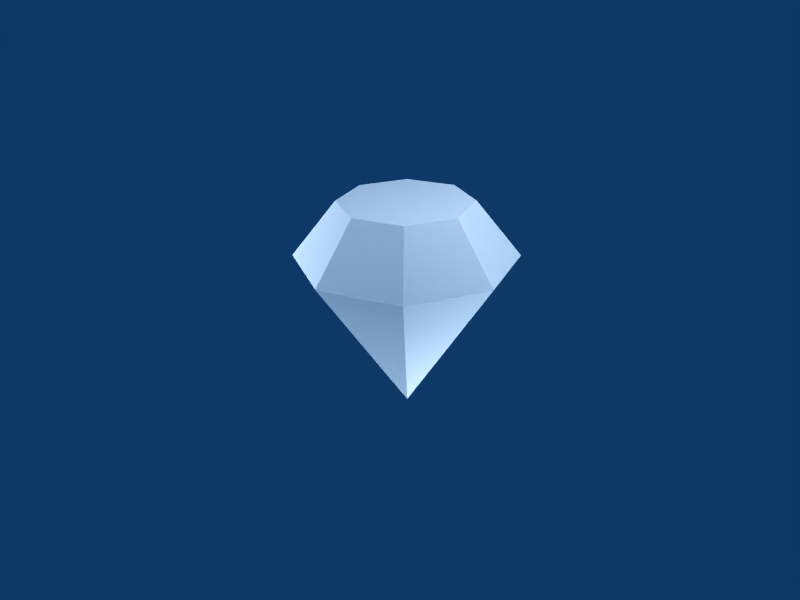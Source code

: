# Source: Diamond-1000.blend  (saved by Blender 2.49.2; exported with 4.5.12 LTS)
import bpy
from mathutils import Matrix  # noqa: F401  (used for matrix-valued properties, if any)

bpy.ops.wm.read_factory_settings(use_empty=True)
scene = bpy.context.scene
scene.name = 'Scene'

# ---- collections
col_collection_1 = bpy.data.collections.new('Collection 1'); scene.collection.children.link(col_collection_1)

# ---- materials (node trees are filled in below, after node groups)
mat_texture = bpy.data.materials.new('Texture')
mat_texture.alpha_threshold = 0.0
mat_texture.roughness = 0.5
mat_texture.specular_intensity = 0.3498
mat_texture.line_color = (0.0, 0.0, 0.0, 1.0)

# ---- material node trees

# ---- world
world_world = bpy.data.worlds.new('World'); scene.world = world_world
world_world.color = (0.05656, 0.2208, 0.4)
world_world.use_sun_shadow = False
world_world.sun_shadow_jitter_overblur = 0.0
world_world.cycles.sampling_method = 'MANUAL'
world_world.cycles.sample_map_resolution = 256

# ---- cameras
cam_camera = bpy.data.cameras.new('Camera')
cam_camera.passepartout_alpha = 0.2
cam_camera.clip_end = 100.0
cam_camera.lens = 35.0
cam_camera.ortho_scale = 7.314
cam_camera.show_passepartout = False
cam_camera.show_safe_areas = True
cam_camera.dof.focus_distance = 0.0
cam_camera.dof.aperture_fstop = 128.0

# ---- lights
light_spot_002 = bpy.data.lights.new('Spot.002', 'POINT')
light_spot_002.transmission_factor = 0.0
light_spot_002.cutoff_distance = 30.0
light_spot_002.energy = 100.0
light_spot_002.shadow_buffer_clip_start = 1.001
light_spot_002.shadow_soft_size = 1.0
light_spot_002.shadow_maximum_resolution = 0.006
light_spot_002.use_absolute_resolution = True
light_spot_002.cycles.use_multiple_importance_sampling = False
light_spot_001 = bpy.data.lights.new('Spot.001', 'POINT')
light_spot_001.transmission_factor = 0.0
light_spot_001.cutoff_distance = 30.0
light_spot_001.energy = 100.0
light_spot_001.shadow_buffer_clip_start = 1.001
light_spot_001.shadow_soft_size = 1.0
light_spot_001.shadow_maximum_resolution = 0.006
light_spot_001.use_absolute_resolution = True
light_spot_001.cycles.use_multiple_importance_sampling = False
light_spot = bpy.data.lights.new('Spot', 'POINT')
light_spot.transmission_factor = 0.0
light_spot.cutoff_distance = 30.0
light_spot.energy = 100.0
light_spot.shadow_buffer_clip_start = 1.001
light_spot.shadow_soft_size = 1.0
light_spot.shadow_maximum_resolution = 0.006
light_spot.use_absolute_resolution = True
light_spot.cycles.use_multiple_importance_sampling = False

# ---- meshes
me_diamond = bpy.data.meshes.new('Diamond')
me_diamond.from_pydata([(0.7071, 0.7071, 1.499), (1.0, -4.371e-08, 1.499), (0.7071, -0.7071, 1.499), (-8.742e-08, -1.0, 1.499), (-0.7071, -0.7071, 1.499), (-1.0, 1.192e-08, 1.499), (-0.7071, 0.7071, 1.499), (-3.02e-07, 1.0, 1.499), (0.4243, 0.4243, 1.999), (0.6, -2.325e-08, 1.999), (0.4243, -0.4243, 1.999), (-7.053e-08, -0.6, 1.999), (-0.4243, -0.4243, 1.999), (-0.6, 1.014e-08, 1.999), (-0.4243, 0.4243, 1.999), (-1.993e-07, 0.6, 1.999), (-4.52e-08, 7.451e-09, -0.0005289)], [], [(1, 0, 8, 9), (2, 1, 9, 10), (2, 10, 11, 3), (3, 11, 12, 4), (4, 12, 13, 5), (5, 13, 14, 6), (6, 14, 15, 7), (8, 0, 7, 15), (12, 15, 14, 13), (8, 11, 10, 9), (11, 8, 15, 12), (0, 1, 16), (1, 2, 16), (3, 16, 2), (4, 16, 3), (5, 16, 4), (6, 16, 5), (7, 16, 6), (0, 16, 7)])
_uv = me_diamond.uv_layers.new(name='UVTex')
_uv.uv.foreach_set('vector', [0.7074, 0.6181, 0.6078, 0.8586, 0.5117, 0.7624, 0.5714, 0.6181, 0.6078, 0.3777, 0.7074, 0.6181, 0.5714, 0.6181, 0.5117, 0.4739, 0.6078, 0.3777, 0.5117, 0.4739, 0.3674, 0.4141, 0.3674, 0.2781, 0.3674, 0.2781, 0.3674, 0.4141, 0.2232, 0.4739, 0.127, 0.3777, 0.127, 0.3777, 0.2232, 0.4739, 0.1634, 0.6181, 0.02739, 0.6181, 0.02739, 0.6181, 0.1634, 0.6181, 0.2232, 0.7624, 0.127, 0.8586, 0.127, 0.8586, 0.2232, 0.7624, 0.3674, 0.8221, 0.3674, 0.9581, 0.5117, 0.7624, 0.6078, 0.8586, 0.3674, 0.9581, 0.3674, 0.8221, 0.2232, 0.4739, 0.3674, 0.8221, 0.2232, 0.7624, 0.1634, 0.6181, 0.5117, 0.7624, 0.3674, 0.4141, 0.5117, 0.4739, 0.5714, 0.6181, 0.3674, 0.4141, 0.5117, 0.7624, 0.3674, 0.8221, 0.2232, 0.4739, 0.6331, 0.1195, 0.9647, 0.1195, 0.7989, 0.8829, 0.6371, 0.1194, 0.9669, 0.1194, 0.802, 0.8784, 0.9624, 0.117, 0.8034, 0.875, 0.6336, 0.1193, 0.9661, 0.1194, 0.8002, 0.8828, 0.6344, 0.1194, 0.9635, 0.1215, 0.801, 0.8696, 0.6385, 0.1215, 0.9675, 0.1178, 0.8017, 0.8813, 0.6358, 0.1178, 0.963, 0.1184, 0.8, 0.8685, 0.6371, 0.1184, 0.9672, 0.1187, 0.8014, 0.8821, 0.6355, 0.1187])
me_diamond.materials.append(mat_texture)
me_diamond.use_remesh_preserve_volume = False
me_diamond.use_remesh_preserve_attributes = False
me_diamond.use_mirror_vertex_groups = False
me_diamond.update()

# ---- objects
ob_lamp_002 = bpy.data.objects.new('Lamp.002', light_spot_002)
ob_lamp_001 = bpy.data.objects.new('Lamp.001', light_spot_001)
ob_diamond = bpy.data.objects.new('Diamond', me_diamond)
ob_lamp = bpy.data.objects.new('Lamp', light_spot)
ob_camera = bpy.data.objects.new('Camera', cam_camera)

# ---- transforms, parenting, visibility, modifiers, constraints
ob_lamp_002.location = (-1.035, -1.008, 0.5257)
ob_lamp_002.rotation_euler = (0.6503, 0.05522, 1.866)
ob_lamp_002.scale = (0.216, 0.216, 0.216)
ob_lamp_002.lock_rotations_4d = False
ob_lamp_002.empty_display_type = 'ARROWS'
ob_lamp_002.color = (0.0, 0.0, 0.0, 0.0)
ob_lamp_002.lineart.crease_threshold = 0.0
ob_lamp_001.location = (0.7379, 0.2172, -0.7441)
ob_lamp_001.rotation_euler = (0.6503, 0.05522, 1.866)
ob_lamp_001.scale = (0.216, 0.216, 0.216)
ob_lamp_001.lock_rotations_4d = False
ob_lamp_001.empty_display_type = 'ARROWS'
ob_lamp_001.color = (0.0, 0.0, 0.0, 0.0)
ob_lamp_001.lineart.crease_threshold = 0.0
ob_diamond.location = (0.0, 0.0, 0.0)
ob_diamond.scale = (0.27, 0.27, 0.27)
ob_diamond.lock_rotations_4d = False
ob_diamond.empty_display_type = 'ARROWS'
ob_diamond.lineart.crease_threshold = 0.0
ob_lamp.location = (0.8805, 0.2172, 1.68)
ob_lamp.rotation_euler = (0.6503, 0.05522, 1.866)
ob_lamp.scale = (0.216, 0.216, 0.216)
ob_lamp.lock_rotations_4d = False
ob_lamp.empty_display_type = 'ARROWS'
ob_lamp.color = (0.0, 0.0, 0.0, 0.0)
ob_lamp.lineart.crease_threshold = 0.0
ob_camera.location = (1.224, -1.163, 1.127)
ob_camera.rotation_euler = (1.109, 0.01082, 0.8149)
ob_camera.scale = (0.216, 0.216, 0.216)
ob_camera.lock_rotations_4d = False
ob_camera.empty_display_type = 'ARROWS'
ob_camera.color = (0.0, 0.0, 0.0, 0.0)
ob_camera.display_type = 'WIRE'
ob_camera.lineart.crease_threshold = 0.0

# ---- collection membership
col_collection_1.objects.link(ob_lamp_002)
col_collection_1.objects.link(ob_lamp_001)
col_collection_1.objects.link(ob_diamond)
col_collection_1.objects.link(ob_lamp)
col_collection_1.objects.link(ob_camera)

# ---- scene / render settings (as saved in the file)
scene.camera = ob_camera
scene.frame_start = 1; scene.frame_end = 250; scene.frame_set(1)
scene.render.engine = 'BLENDER_EEVEE_NEXT'
scene.render.image_settings.color_mode = 'RGB'
scene.render.image_settings.compression = 90
scene.render.resolution_x = 800
scene.render.resolution_y = 600
scene.render.pixel_aspect_x = 100.0
scene.render.pixel_aspect_y = 100.0
scene.render.fps = 25
scene.render.dither_intensity = 0.0
scene.render.use_compositing = False
scene.render.use_sequencer = False
scene.render.bake_margin = 2
scene.render.bake_bias = 0.0
scene.render.use_stamp_time = False
scene.render.use_stamp_date = False
scene.render.use_stamp_frame = False
scene.render.use_stamp_camera = False
scene.render.use_stamp_scene = False
scene.render.use_stamp_filename = False
scene.render.use_stamp_render_time = False
scene.render.stamp_font_size = 0
scene.cycles.use_denoising = False
scene.cycles.samples = 10
scene.cycles.sampling_pattern = 'TABULATED_SOBOL'
scene.cycles.light_sampling_threshold = 0.0
scene.cycles.use_adaptive_sampling = False
scene.cycles.use_light_tree = False
scene.cycles.blur_glossy = 0.0
scene.cycles.volume_bounces = 1
scene.cycles.pixel_filter_type = 'GAUSSIAN'
scene.cycles.sample_clamp_indirect = 0.0
scene.view_settings.view_transform = 'Raw'
bpy.context.view_layer.update()
